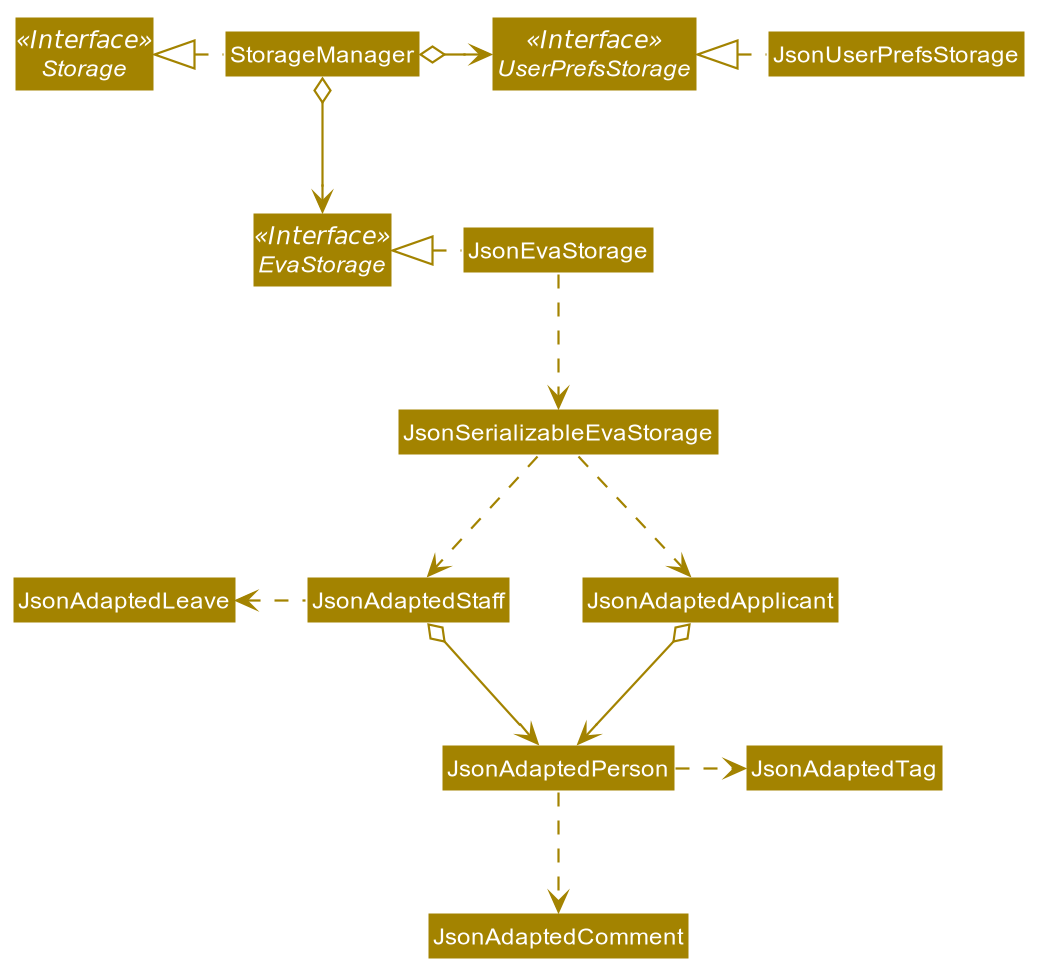

The diagram above was rendered by PlantUML. Its source (embedded in the PNG):
@startuml








skinparam BackgroundColor #FFFFFFF

skinparam Shadowing false

skinparam Class {
    FontColor #FFFFFF
    BorderThickness 1
    BorderColor #FFFFFF
    StereotypeFontColor #FFFFFF
    FontName Arial
}

skinparam Actor {
    BorderColor #000000
    Color #000000
    FontName Arial
}

skinparam Sequence {
    MessageAlign center
    BoxFontSize 15
    BoxPadding 0
    BoxFontColor #FFFFFF
    FontName Arial
}

skinparam Participant {
    FontColor #FFFFFFF
    Padding 20
}

skinparam MinClassWidth 50
skinparam ParticipantPadding 10
skinparam Shadowing false
skinparam DefaultTextAlignment center
skinparam packageStyle Rectangle

hide footbox
hide members
hide circle
skinparam arrowThickness 1.1
skinparam arrowColor #A38300
skinparam classBackgroundColor #A38300

Interface Storage <<Interface>>
Interface UserPrefsStorage <<Interface>>
Interface EvaStorage <<Interface>>

Class StorageManager
Class JsonUserPrefsStorage
Class JsonEvaStorage

StorageManager .left.|> Storage
StorageManager o-right-> UserPrefsStorage
StorageManager o--> EvaStorage

JsonUserPrefsStorage .left.|> UserPrefsStorage
JsonEvaStorage .left.|> EvaStorage
JsonEvaStorage .down.> JsonSerializableEvaStorage
JsonSerializableEvaStorage .down.> JsonAdaptedStaff
JsonSerializableEvaStorage .down.> JsonAdaptedApplicant
JsonAdaptedStaff o--> JsonAdaptedPerson
JsonAdaptedStaff .left.> JsonAdaptedLeave
JsonAdaptedApplicant o--> JsonAdaptedPerson
JsonAdaptedPerson .right.> JsonAdaptedTag
JsonAdaptedPerson .down.> JsonAdaptedComment
@enduml